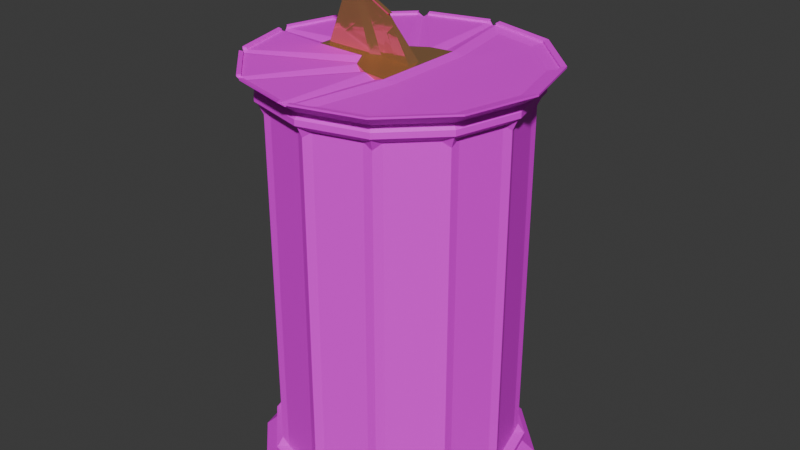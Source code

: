 # Source: sundial.blend  (saved by Blender 4.3.34; exported with 4.5.12 LTS)
import bpy
from mathutils import Matrix  # noqa: F401  (used for matrix-valued properties, if any)

bpy.ops.wm.read_factory_settings(use_empty=True)
scene = bpy.context.scene
scene.name = 'Scene'

# ---- images (referenced by path relative to the original .blend; pixels are not part of the script)
import os
ASSET_DIR = os.environ.get("B2B_ASSET_DIR", "")  # directory of the original .blend (textures are referenced by path, not embedded)
HERE = os.path.dirname(os.path.abspath(__file__))  # packed textures are extracted next to this script under _unpacked/

def load_image(name, relpath, width, height, colorspace="sRGB"):
    """Load a texture the original file referenced (path relative to the .blend, or extracted next to this script)."""
    p = next((c for c in (os.path.join(HERE, relpath), os.path.join(ASSET_DIR, relpath)) if relpath and os.path.exists(c)), "")
    if p:
        img = bpy.data.images.load(p, check_existing=True)
        img.name = name
    else:  # same state as the original file: an image datablock whose file is absent (Cycles renders it pink)
        img = bpy.data.images.new(name, width, height)
        img.source = "FILE"
        img.filepath = "//" + (relpath or name)
    img.colorspace_settings.name = colorspace
    return img
img_concrete_floor_jpg = load_image('concrete floor.jpg', 'concrete floor.jpg', 1024, 1024, 'sRGB')
img_granite_jpg = load_image('granite.jpg', 'granite.jpg', 1024, 1024, 'sRGB')

# ---- materials (node trees are filled in below, after node groups)
mat_material_001 = bpy.data.materials.new('Material.001')
mat_material_002 = bpy.data.materials.new('Material.002')
mat_material_003 = bpy.data.materials.new('Material.003')

# ---- material node trees
mat_material_001.use_nodes = True; mat_material_001.node_tree.nodes.clear()
_N = mat_material_001.node_tree.nodes; _L = mat_material_001.node_tree.links
n0 = _N.new('ShaderNodeBsdfPrincipled'); n0.name = 'Principled BSDF'; n0.location = (10, 300)
n1 = _N.new('ShaderNodeOutputMaterial'); n1.name = 'Material Output'; n1.location = (300, 300)
n2 = _N.new('ShaderNodeTexImage'); n2.name = 'Image Texture'; n2.location = (-280, 280)
n2.image = img_concrete_floor_jpg
_L.new(n0.outputs[0], n1.inputs[0])
_L.new(n2.outputs[0], n0.inputs[0])
n1.is_active_output = True
mat_material_002.use_nodes = True; mat_material_002.node_tree.nodes.clear()
_N = mat_material_002.node_tree.nodes; _L = mat_material_002.node_tree.links
n0 = _N.new('ShaderNodeBsdfPrincipled'); n0.name = 'Principled BSDF'; n0.location = (10, 300)
n0.inputs[0].default_value = (0.8004, 0.4069, 0.1831, 1.0)
n0.inputs[1].default_value = 0.7698
n0.inputs[2].default_value = 0.07143
n0.inputs[7].default_value = 0.1825
n1 = _N.new('ShaderNodeOutputMaterial'); n1.name = 'Material Output'; n1.location = (300, 300)
_L.new(n0.outputs[0], n1.inputs[0])
n1.is_active_output = True
mat_material_003.use_nodes = True; mat_material_003.node_tree.nodes.clear()
_N = mat_material_003.node_tree.nodes; _L = mat_material_003.node_tree.links
n0 = _N.new('ShaderNodeBsdfPrincipled'); n0.name = 'Principled BSDF'; n0.location = (10, 300)
n1 = _N.new('ShaderNodeOutputMaterial'); n1.name = 'Material Output'; n1.location = (300, 300)
n2 = _N.new('ShaderNodeTexImage'); n2.name = 'Image Texture'; n2.location = (-280, 280)
n2.image = img_granite_jpg
_L.new(n0.outputs[0], n1.inputs[0])
_L.new(n2.outputs[0], n0.inputs[0])
n1.is_active_output = True

# ---- world
world_world = bpy.data.worlds.new('World'); scene.world = world_world
world_world.use_nodes = True; world_world.node_tree.nodes.clear()
_N = world_world.node_tree.nodes; _L = world_world.node_tree.links
n0 = _N.new('ShaderNodeOutputWorld'); n0.name = 'World Output'; n0.location = (300, 300)
n1 = _N.new('ShaderNodeBackground'); n1.name = 'Background'; n1.location = (10, 300)
n1.inputs[0].default_value = (0.05088, 0.05088, 0.05088, 1.0)
_L.new(n1.outputs[0], n0.inputs[0])
n0.is_active_output = True
world_world.color = (0.05088, 0.05088, 0.05088)
world_world.sun_shadow_jitter_overblur = 0.0

# ---- meshes
me_circle = bpy.data.meshes.new('Circle')
me_circle.from_pydata([(0.0, 0.25, 0.0), (-0.125, 0.2165, 0.0), (-0.2165, 0.125, 0.0), (-0.25, 0.0, 0.0), (-0.2165, -0.125, 0.0), (-0.125, -0.2165, 0.0), (0.0, -0.25, 0.0), (0.125, -0.2165, 0.0), (0.2165, -0.125, 0.0), (0.25, 0.0, 0.0), (0.2165, 0.125, 0.0), (0.125, 0.2165, 0.0), (-1.292e-10, 0.224, 0.02397), (-0.112, 0.194, 0.02397), (-0.194, 0.112, 0.02397), (-0.224, -1.292e-10, 0.02397), (-0.194, -0.112, 0.02397), (-0.112, -0.194, 0.02397), (-1.292e-10, -0.224, 0.02397), (0.112, -0.194, 0.02397), (0.194, -0.112, 0.02397), (0.224, -1.292e-10, 0.02397), (0.194, 0.112, 0.02397), (0.112, 0.194, 0.02397), (-8.499e-11, 0.2294, 0.03095), (-0.1147, 0.1987, 0.03095), (-0.1987, 0.1147, 0.03095), (-0.2294, -1.624e-10, 0.03095), (-0.1987, -0.1147, 0.03095), (-0.1147, -0.1987, 0.03095), (-8.499e-11, -0.2294, 0.03095), (0.1147, -0.1987, 0.03095), (0.1987, -0.1147, 0.03095), (0.2294, -1.624e-10, 0.03095), (0.1987, 0.1147, 0.03095), (0.1147, 0.1987, 0.03095), (-1.137e-10, 0.2294, 0.04067), (-0.1147, 0.1987, 0.04067), (-0.1987, 0.1147, 0.04067), (-0.2294, -1.624e-10, 0.04067), (-0.1987, -0.1147, 0.04067), (-0.1147, -0.1987, 0.04067), (-1.137e-10, -0.2294, 0.04067), (0.1147, -0.1987, 0.04067), (0.1987, -0.1147, 0.04067), (0.2294, -1.624e-10, 0.04067), (0.1987, 0.1147, 0.04067), (0.1147, 0.1987, 0.04067), (0.188, 0.1085, 0.6657), (0.188, 0.1085, 0.05886), (0.2171, -9.95e-08, 0.6657), (0.2171, -1.014e-07, 0.05886), (-3.633e-09, 0.2311, 0.6884), (-0.1155, 0.2001, 0.6884), (-0.2001, 0.1155, 0.6884), (-0.2311, -1.452e-10, 0.6884), (-0.2001, -0.1155, 0.6884), (-0.1155, -0.2001, 0.6884), (-3.633e-09, -0.2311, 0.6884), (0.1155, -0.2001, 0.6884), (0.2001, -0.1155, 0.6884), (0.2311, -1.452e-10, 0.6884), (0.2001, 0.1155, 0.6884), (0.1155, 0.2001, 0.6884), (-3.518e-09, 0.2311, 0.6983), (-0.1155, 0.2001, 0.6983), (-0.2001, 0.1155, 0.6983), (-0.2311, -1.452e-10, 0.6983), (-0.2001, -0.1155, 0.6983), (-0.1155, -0.2001, 0.6983), (-3.518e-09, -0.2311, 0.6983), (0.1155, -0.2001, 0.6983), (0.2001, -0.1155, 0.6983), (0.2311, -1.452e-10, 0.6983), (0.2001, 0.1155, 0.6983), (0.1155, 0.2001, 0.6983), (-4.165e-09, 0.2211, 0.7082), (-0.1106, 0.1915, 0.7082), (-0.1915, 0.1106, 0.7082), (-0.2211, -1.923e-10, 0.7082), (-0.1915, -0.1106, 0.7082), (-0.1106, -0.1915, 0.7082), (-4.165e-09, -0.2211, 0.7082), (0.1106, -0.1915, 0.7082), (0.1915, -0.1106, 0.7082), (0.2211, -1.923e-10, 0.7082), (0.1915, 0.1106, 0.7082), (0.1106, 0.1915, 0.7082), (0.02129, 0.0819, 0.7218), (-0.0003797, 0.2462, 0.7239), (-0.01763, 0.06878, 0.7218), (-0.1231, 0.2132, 0.7239), (-0.0467, 0.03895, 0.7218), (-0.2132, 0.1231, 0.7239), (-0.149, 2.637e-06, 0.7218), (-0.01433, 0.2104, 0.04853), (0.01433, 0.2104, 0.04853), (-1.163e-10, 0.227, 0.04196), (-0.1176, 0.1751, 0.04853), (-0.09279, 0.1894, 0.04853), (-0.1135, 0.1966, 0.04196), (-0.1894, 0.09279, 0.04853), (-0.1751, 0.1176, 0.04853), (-0.1966, 0.1135, 0.04196), (-0.2104, -0.01433, 0.04853), (-0.2104, 0.01433, 0.04853), (-0.227, -1.419e-10, 0.04196), (-0.1751, -0.1176, 0.04853), (-0.1894, -0.09279, 0.04853), (-0.1966, -0.1135, 0.04196), (-0.09279, -0.1894, 0.04853), (-0.1176, -0.1751, 0.04853), (-0.1135, -0.1966, 0.04196), (0.01433, -0.2104, 0.04853), (-0.01433, -0.2104, 0.04853), (-1.163e-10, -0.227, 0.04196), (0.1176, -0.1751, 0.04853), (0.09279, -0.1894, 0.04853), (0.1135, -0.1966, 0.04196), (0.1894, -0.09279, 0.04853), (0.1751, -0.1176, 0.04853), (0.1966, -0.1135, 0.04196), (0.2104, 0.01433, 0.04853), (0.2104, -0.01433, 0.04853), (0.227, -1.419e-10, 0.04196), (0.1751, 0.1176, 0.04853), (0.1894, 0.09279, 0.04853), (0.1966, 0.1135, 0.04196), (0.09279, 0.1894, 0.04853), (0.1176, 0.1751, 0.04853), (0.1135, 0.1966, 0.04196), (0.01433, 0.2104, 0.676), (-0.01433, 0.2104, 0.676), (-3.537e-09, 0.2258, 0.6844), (-0.09279, 0.1894, 0.676), (-0.1176, 0.1751, 0.676), (-0.1129, 0.1956, 0.6844), (-0.1751, 0.1176, 0.676), (-0.1894, 0.09279, 0.676), (-0.1956, 0.1129, 0.6844), (-0.2104, 0.01433, 0.676), (-0.2104, -0.01433, 0.676), (-0.2258, -1.099e-10, 0.6844), (-0.1894, -0.09279, 0.676), (-0.1751, -0.1176, 0.676), (-0.1956, -0.1129, 0.6844), (-0.1176, -0.1751, 0.676), (-0.09279, -0.1894, 0.676), (-0.1129, -0.1956, 0.6844), (-0.01433, -0.2104, 0.676), (0.01433, -0.2104, 0.676), (-3.537e-09, -0.2258, 0.6844), (0.09279, -0.1894, 0.676), (0.1176, -0.1751, 0.676), (0.1129, -0.1956, 0.6844), (0.1751, -0.1176, 0.676), (0.1894, -0.09279, 0.676), (0.1956, -0.1129, 0.6844), (0.2104, -0.01433, 0.676), (0.2104, 0.01433, 0.676), (0.2258, -1.099e-10, 0.6844), (0.1894, 0.09279, 0.676), (0.1751, 0.1176, 0.676), (0.1956, 0.1129, 0.6844), (0.1176, 0.1751, 0.676), (0.09279, 0.1894, 0.676), (0.1129, 0.1956, 0.6844), (0.1085, 0.188, 0.05886), (0.1085, 0.188, 0.6657), (1.752e-07, 0.2171, 0.05886), (1.695e-07, 0.2171, 0.6657), (-0.1085, 0.188, 0.05886), (-0.1085, 0.188, 0.6657), (-0.188, 0.1085, 0.05886), (-0.188, 0.1085, 0.6657), (-0.2171, -9.95e-08, 0.05886), (-0.2171, -1.014e-07, 0.6657), (-0.188, -0.1085, 0.05886), (-0.188, -0.1085, 0.6657), (-0.1086, -0.188, 0.05886), (-0.1086, -0.188, 0.6657), (1.733e-07, -0.2171, 0.05886), (1.714e-07, -0.2171, 0.6657), (0.1085, -0.188, 0.05886), (0.1085, -0.188, 0.6657), (0.188, -0.1085, 0.05886), (0.188, -0.1085, 0.6657), (-0.2462, 0.0, 0.7239), (-0.0467, -0.03894, 0.7218), (-0.2132, -0.1231, 0.7239), (-0.01763, -0.06878, 0.7218), (-0.1231, -0.2132, 0.7239), (0.02209, -0.082, 0.7218), (-2.794e-09, -0.2462, 0.7239), (0.1142, -0.1978, 0.7227), (0.1978, -0.1142, 0.7228), (0.2284, -2.162e-10, 0.7228), (0.1978, 0.1142, 0.7228), (0.1142, 0.1978, 0.7227), (-0.1311, 0.2086, 0.7266), (-0.1151, 0.2178, 0.7266), (-0.1205, 0.2087, 0.7215), (-0.009207, 0.2462, 0.7266), (0.0346, 0.2191, 0.7226), (-3.334e-09, 0.241, 0.7215), (-0.2178, 0.1151, 0.7266), (-0.2086, 0.1311, 0.7266), (-0.2087, 0.1205, 0.7215), (-0.2462, -0.009207, 0.7266), (-0.2462, 0.009207, 0.7266), (-0.241, -2.096e-10, 0.7215), (-0.2086, -0.1311, 0.7266), (-0.2178, -0.1151, 0.7266), (-0.2087, -0.1205, 0.7215), (-0.1151, -0.2178, 0.7266), (-0.1311, -0.2086, 0.7266), (-0.1205, -0.2087, 0.7215), (0.0346, -0.2191, 0.7226), (-0.009207, -0.2462, 0.7266), (-3.334e-09, -0.241, 0.7215), (-0.0009758, 0.0784, 0.7276), (0.002861, 0.07943, 0.7276), (-0.03428, 0.05822, 0.7276), (-0.03708, 0.05521, 0.7276), (-0.05631, 0.02195, 0.7276), (-0.149, 0.01923, 0.7276), (-0.149, -0.01922, 0.7276), (-0.05631, -0.02194, 0.7276), (-0.03708, -0.05521, 0.7276), (-0.03428, -0.05821, 0.7276), (-0.0009758, -0.07839, 0.7276), (0.002861, -0.07942, 0.7276), (0.06094, -0.0865, 0.7236), (0.06094, 0.08651, 0.7236), (-0.1127, 0.1979, 0.7092), (0.001597, 0.2286, 0.7092), (-0.1963, 0.1143, 0.7092), (-0.227, -2.262e-11, 0.7092), (-0.1963, -0.1143, 0.7092), (-0.1127, -0.1979, 0.7092), (0.001597, -0.2286, 0.7092), (0.1159, -0.1979, 0.7092), (0.1995, -0.1143, 0.7092), (0.2302, -2.262e-11, 0.7092), (0.1995, 0.1143, 0.7092), (0.1159, 0.1979, 0.7092), (0.2242, -0.1285, 0.7283), (0.1301, -0.2226, 0.7283), (0.2586, -4.738e-11, 0.7283), (0.2242, 0.1285, 0.7283), (0.1301, 0.2226, 0.7283), (-0.123, 0.2157, 0.723), (-0.1339, 0.2156, 0.7283), (-0.1174, 0.2251, 0.7283), (0.001597, 0.2491, 0.723), (-0.007919, 0.2545, 0.7283), (0.01111, 0.2545, 0.7283), (-0.2142, 0.1246, 0.723), (-0.2235, 0.119, 0.7283), (-0.214, 0.1355, 0.7283), (-0.2475, -4.05e-11, 0.723), (-0.2529, -0.009515, 0.7283), (-0.2529, 0.009515, 0.7283), (-0.2142, -0.1246, 0.723), (-0.214, -0.1355, 0.7283), (-0.2235, -0.119, 0.7283), (-0.123, -0.2157, 0.723), (-0.1174, -0.2251, 0.7283), (-0.1339, -0.2156, 0.7283), (0.001597, -0.2491, 0.723), (0.01111, -0.2545, 0.7283), (-0.007919, -0.2545, 0.7283), (0.2154, -0.1243, 0.7301), (0.1244, -0.2154, 0.7301), (0.2488, -2.162e-10, 0.7301), (0.2154, 0.1243, 0.7301), (0.1244, 0.2154, 0.7301), (0.1302, -0.2226, 0.7317), (0.009275, -0.2462, 0.7301), (0.01118, -0.2545, 0.7317), (-0.2528, -0.009515, 0.7317), (-0.2462, -0.009207, 0.7301), (-0.009138, 0.2462, 0.7301), (-0.1151, 0.2178, 0.7301), (0.009275, 0.2462, 0.7301), (-0.131, 0.2086, 0.7301), (-0.2086, 0.1311, 0.7301), (-0.2178, 0.1151, 0.7301), (-0.2462, 0.009207, 0.7301), (-0.2178, -0.1151, 0.7301), (-0.2086, -0.1311, 0.7301), (-0.131, -0.2086, 0.7301), (-0.1151, -0.2178, 0.7301), (-0.009138, -0.2462, 0.7301), (-0.214, 0.1355, 0.7317), (0.1302, 0.2226, 0.7317), (0.2243, 0.1285, 0.7317), (0.2243, -0.1285, 0.7317), (0.2587, -4.738e-11, 0.7317), (-0.00785, 0.2545, 0.7317), (-0.1173, 0.2251, 0.7317), (0.01118, 0.2545, 0.7317), (-0.1338, 0.2156, 0.7317), (-0.2235, 0.119, 0.7317), (-0.2528, 0.009515, 0.7317), (-0.2235, -0.119, 0.7317), (-0.214, -0.1355, 0.7317), (-0.1338, -0.2156, 0.7317), (-0.1173, -0.2251, 0.7317), (-0.00785, -0.2545, 0.7317), (0.2154, -0.1243, 0.7266), (0.1243, -0.2154, 0.7266), (0.2487, -2.162e-10, 0.7266), (0.2154, 0.1243, 0.7266), (0.1243, 0.2154, 0.7266), (0.04131, 0.08458, 0.7276), (0.009207, 0.2462, 0.7266), (0.009207, -0.2462, 0.7266), (0.04131, -0.08457, 0.7276)], [], [(1, 0, 11, 10, 9, 8, 7, 6, 5, 4, 3, 2), (16, 17, 29, 28), (9, 10, 22, 21), (6, 7, 19, 18), (3, 4, 16, 15), (10, 11, 23, 22), (0, 1, 13, 12), (7, 8, 20, 19), (4, 5, 17, 16), (11, 0, 12, 23), (1, 2, 14, 13), (8, 9, 21, 20), (5, 6, 18, 17), (2, 3, 15, 14), (29, 30, 42, 41), (23, 12, 24, 35), (13, 14, 26, 25), (20, 21, 33, 32), (17, 18, 30, 29), (14, 15, 27, 26), (21, 22, 34, 33), (18, 19, 31, 30), (15, 16, 28, 27), (22, 23, 35, 34), (12, 13, 25, 24), (19, 20, 32, 31), (122, 126, 161, 159), (26, 27, 39, 38), (33, 34, 46, 45), (30, 31, 43, 42), (27, 28, 40, 39), (34, 35, 47, 46), (24, 25, 37, 36), (31, 32, 44, 43), (28, 29, 41, 40), (35, 24, 36, 47), (25, 26, 38, 37), (32, 33, 45, 44), (101, 105, 140, 138), (113, 117, 152, 150), (104, 108, 143, 141), (125, 129, 164, 162), (116, 120, 155, 153), (107, 111, 146, 144), (133, 132, 134, 136, 53, 52), (128, 96, 131, 165), (119, 123, 158, 156), (110, 114, 149, 147), (36, 37, 100, 99, 95, 97), (98, 102, 137, 135), (136, 135, 137, 139, 54, 53), (44, 45, 124, 123, 119, 121), (41, 42, 115, 114, 110, 112), (38, 39, 106, 105, 101, 103), (45, 46, 127, 126, 122, 124), (42, 43, 118, 117, 113, 115), (39, 40, 109, 108, 104, 106), (46, 47, 130, 129, 125, 127), (47, 36, 97, 96, 128, 130), (43, 44, 121, 120, 116, 118), (40, 41, 112, 111, 107, 109), (37, 38, 103, 102, 98, 100), (56, 57, 69, 68), (139, 138, 140, 142, 55, 54), (160, 159, 161, 163, 62, 61), (151, 150, 152, 154, 59, 58), (142, 141, 143, 145, 56, 55), (163, 162, 164, 166, 63, 62), (154, 153, 155, 157, 60, 59), (145, 144, 146, 148, 57, 56), (122, 159, 50, 51), (166, 165, 131, 133, 52, 63), (157, 156, 158, 160, 61, 60), (148, 147, 149, 151, 58, 57), (68, 69, 81, 80), (63, 52, 64, 75), (53, 54, 66, 65), (60, 61, 73, 72), (57, 58, 70, 69), (54, 55, 67, 66), (61, 62, 74, 73), (58, 59, 71, 70), (55, 56, 68, 67), (62, 63, 75, 74), (52, 53, 65, 64), (59, 60, 72, 71), (211, 213, 263, 264), (75, 64, 76, 87), (65, 66, 78, 77), (72, 73, 85, 84), (69, 70, 82, 81), (66, 67, 79, 78), (73, 74, 86, 85), (70, 71, 83, 82), (67, 68, 80, 79), (74, 75, 87, 86), (64, 65, 77, 76), (71, 72, 84, 83), (232, 217, 194, 195, 196, 197, 198, 203, 233), (259, 206, 286, 294), (210, 209, 262, 260), (87, 76, 235, 245), (256, 316, 284, 301), (86, 87, 245, 244), (312, 310, 272, 274), (208, 210, 260, 261), (317, 318, 192, 193), (85, 86, 244, 243), (207, 206, 259, 257), (84, 85, 243, 242), (95, 169, 96, 97), (98, 171, 99, 100), (101, 173, 102, 103), (104, 175, 105, 106), (107, 177, 108, 109), (110, 179, 111, 112), (113, 181, 114, 115), (116, 183, 117, 118), (119, 185, 120, 121), (122, 51, 123, 124), (125, 49, 126, 127), (128, 167, 129, 130), (131, 170, 132, 133), (134, 172, 135, 136), (137, 174, 138, 139), (140, 176, 141, 142), (143, 178, 144, 145), (146, 180, 147, 148), (149, 182, 150, 151), (152, 184, 153, 154), (155, 186, 156, 157), (158, 50, 159, 160), (161, 48, 162, 163), (164, 168, 165, 166), (173, 174, 137, 102), (172, 171, 98, 135), (51, 50, 158, 123), (186, 185, 119, 156), (181, 182, 149, 114), (180, 179, 110, 147), (175, 176, 140, 105), (49, 48, 161, 126), (183, 184, 152, 117), (177, 178, 143, 108), (167, 168, 164, 129), (170, 169, 95, 132), (95, 99, 134, 132), (125, 162, 48, 49), (128, 165, 168, 167), (131, 96, 169, 170), (134, 99, 171, 172), (101, 138, 174, 173), (104, 141, 176, 175), (107, 144, 178, 177), (146, 111, 179, 180), (113, 150, 182, 181), (116, 153, 184, 183), (155, 120, 185, 186), (225, 224, 205, 209), (227, 226, 208, 212), (229, 228, 211, 215), (231, 230, 214, 218), (214, 267, 308, 292), (223, 222, 199, 206), (199, 91, 200, 201), (202, 89, 316, 204), (205, 93, 206, 207), (208, 187, 209, 210), (211, 189, 212, 213), (214, 191, 215, 216), (317, 193, 218, 219), (91, 90, 220, 200), (88, 89, 202, 221), (93, 92, 223, 206), (187, 94, 225, 209), (189, 188, 227, 212), (191, 190, 229, 215), (193, 192, 231, 218), (220, 221, 202, 200), (214, 230, 190, 191), (211, 228, 188, 189), (208, 226, 94, 187), (205, 224, 92, 93), (199, 222, 90, 91), (315, 316, 89, 88), (241, 242, 246, 247), (239, 240, 269, 271, 267, 266), (236, 237, 260, 262, 258, 257), (245, 235, 254, 256, 250), (242, 243, 248, 246), (240, 241, 247, 270, 269), (237, 238, 263, 265, 261, 260), (243, 244, 249, 248), (238, 239, 266, 268, 264, 263), (244, 245, 250, 249), (234, 236, 257, 259, 252, 251), (235, 234, 251, 253, 255, 254), (270, 247, 277, 279), (76, 77, 234, 235), (199, 201, 251, 252), (310, 311, 273, 272), (213, 212, 265, 263), (77, 78, 236, 234), (208, 261, 280, 281), (214, 216, 266, 267), (78, 79, 237, 236), (201, 200, 253, 251), (255, 253, 300, 299), (200, 202, 282, 283), (79, 80, 238, 237), (202, 204, 254, 255), (216, 215, 268, 266), (80, 81, 239, 238), (268, 215, 291, 307), (317, 219, 269, 270), (81, 82, 240, 239), (204, 316, 256, 254), (218, 214, 292, 293), (82, 83, 241, 240), (205, 207, 257, 258), (215, 211, 290, 291), (219, 218, 271, 269), (83, 84, 242, 241), (286, 285, 302, 294), (284, 276, 295, 301), (273, 278, 279, 277), (276, 275, 296, 295), (288, 287, 303, 304), (289, 281, 280, 305), (291, 290, 306, 307), (293, 292, 308, 309), (283, 282, 299, 300), (272, 273, 277, 297), (274, 272, 297, 298), (275, 274, 298, 296), (250, 256, 301, 295), (313, 312, 274, 275), (252, 259, 294, 302), (253, 200, 283, 300), (314, 313, 275, 276), (262, 209, 288, 304), (247, 246, 297, 277), (258, 262, 304, 303), (271, 218, 293, 309), (199, 252, 302, 285), (246, 248, 298, 297), (261, 265, 305, 280), (202, 255, 299, 282), (248, 249, 296, 298), (264, 268, 307, 306), (311, 317, 278, 273), (211, 264, 306, 290), (249, 250, 295, 296), (267, 271, 309, 308), (316, 314, 276, 284), (205, 258, 303, 287), (206, 199, 285, 286), (209, 205, 287, 288), (212, 208, 281, 289), (317, 270, 279, 278), (265, 212, 289, 305), (195, 194, 311, 310), (196, 195, 310, 312), (197, 196, 312, 313), (198, 197, 313, 314), (233, 203, 316, 315), (217, 232, 318, 317), (232, 233, 315, 318), (194, 217, 317, 311), (203, 198, 314, 316)])
me_circle.polygons.foreach_set('material_index', [0, 0, 0, 0, 0, 0, 0, 0, 0, 0, 0, 0, 0, 0, 0, 0, 0, 0, 0, 0, 0, 0, 0, 0, 0, 0, 0, 0, 0, 0, 0, 0, 0, 0, 0, 0, 0, 0, 0, 0, 0, 0, 0, 0, 0, 0, 0, 0, 0, 0, 0, 0, 0, 0, 0, 0, 0, 0, 0, 0, 0, 0, 0, 0, 0, 0, 0, 0, 0, 0, 0, 0, 0, 0, 0, 0, 0, 0, 0, 0, 0, 0, 0, 0, 0, 0, 0, 0, 0, 0, 0, 0, 0, 0, 0, 0, 0, 0, 0, 0, 0, 0, 0, 0, 0, 0, 2, 0, 0, 0, 0, 0, 0, 0, 0, 0, 0, 0, 0, 0, 0, 0, 0, 0, 0, 0, 0, 0, 0, 0, 0, 0, 0, 0, 0, 0, 0, 0, 0, 0, 0, 0, 0, 0, 0, 0, 0, 0, 0, 0, 0, 0, 0, 0, 0, 0, 0, 0, 0, 0, 0, 0, 0, 0, 0, 0, 0, 0, 0, 0, 0, 2, 2, 2, 2, 2, 2, 2, 0, 2, 2, 2, 2, 2, 2, 0, 0, 0, 0, 0, 0, 0, 0, 0, 0, 0, 0, 0, 0, 0, 0, 0, 0, 0, 0, 0, 0, 0, 0, 0, 0, 0, 0, 0, 0, 0, 0, 0, 0, 0, 0, 0, 0, 0, 0, 0, 0, 0, 0, 0, 0, 0, 0, 0, 0, 0, 0, 0, 0, 0, 0, 0, 0, 0, 0, 0, 0, 0, 0, 0, 0, 0, 0, 0, 0, 0, 0, 0, 0, 0, 0, 0, 0, 0, 0, 0, 0, 0, 0, 0])
_uv = me_circle.uv_layers.new(name='UVMap')
_uv.uv.foreach_set('vector', [-0.567, 0.3079, -0.7038, 0.3847, -0.8617, 0.3538, -0.9985, 0.2233, -1.077, 0.02837, -1.077, -0.1789, -0.9985, -0.3429, -0.8617, -0.4197, -0.7038, -0.3887, -0.567, -0.2583, -0.4881, -0.0633, -0.4881, 0.1439, 0.04154, 0.5172, -0.05656, 0.3833, -0.05157, 0.3756, 0.04889, 0.5127, 1.658, 0.7103, 1.698, 0.5094, 1.73, 0.5323, 1.693, 0.7122, 1.961, 1.138, 1.809, 1.073, 1.829, 1.038, 1.965, 1.096, 2.009, 0.001457, 1.988, 0.205, 1.954, 0.1823, 1.972, -7.093e-06, 1.698, 0.5094, 1.809, 0.3679, 1.829, 0.4055, 1.73, 0.5323, 1.965, 0.6452, 1.965, 0.4419, 1.996, 0.4635, 1.996, 0.6456, 1.809, 1.073, 1.698, 0.9167, 1.73, 0.8972, 1.829, 1.038, 1.281, 1.016, 1.281, 1.188, 1.247, 1.163, 1.247, 1.009, 1.809, 0.3679, 1.961, 0.3238, 1.965, 0.366, 1.829, 0.4055, 1.988, -0.3533, 2.009, -0.2029, 1.972, -0.1831, 1.954, -0.3179, 1.698, 0.9167, 1.658, 0.7103, 1.693, 0.7122, 1.73, 0.8972, 1.899, 0.1688, 1.897, -0.03728, 1.928, -0.03572, 1.929, 0.1489, 2.009, -0.2029, 2.009, 0.001457, 1.972, -7.093e-06, 1.972, -0.1831, 1.938, 0.153, 1.936, -0.03606, 1.948, -0.03607, 1.949, 0.153, 1.999, 0.8293, 1.996, 0.6456, 2.004, 0.6455, 2.007, 0.8335, -0.05656, 1.017, 0.04154, 0.883, 0.04889, 0.8874, -0.05157, 1.025, 2.057, 0.13, 2.057, -0.05037, 2.065, -0.04997, 2.066, 0.1348, 1.929, 0.1489, 1.928, -0.03572, 1.936, -0.03606, 1.938, 0.153, 0.04154, 0.883, 0.07745, 0.7001, 0.08567, 0.7001, 0.04889, 0.8874, 2.057, -0.05037, 2.057, -0.2354, 2.065, -0.2394, 2.065, -0.04997, 1.928, -0.03572, 1.929, -0.2167, 1.938, -0.2214, 1.936, -0.03606, 0.07745, 0.7001, 0.04154, 0.5172, 0.04889, 0.5127, 0.08567, 0.7001, 2.057, -0.2354, 2.057, -0.3754, 2.066, -0.3828, 2.065, -0.2394, 1.996, 0.6456, 1.996, 0.4635, 2.004, 0.4589, 2.004, 0.6455, 2.058, 0.2575, 2.057, 0.13, 2.066, 0.1348, 2.066, 0.2653, -0.8851, 1.077, -1.031, 1.077, -1.031, 0.3939, -0.8851, 0.3941, 1.238, 1.009, 1.247, 1.196, 1.236, 1.196, 1.226, 1.009, 2.065, -0.04997, 2.065, -0.2394, 2.077, -0.2394, 2.077, -0.04998, 1.936, -0.03606, 1.938, -0.2214, 1.949, -0.2214, 1.948, -0.03607, 1.247, 1.196, 1.238, 1.383, 1.226, 1.383, 1.236, 1.196, 2.065, -0.2394, 2.066, -0.3828, 2.077, -0.3829, 2.077, -0.2394, 2.004, 0.6455, 2.004, 0.4589, 2.016, 0.4588, 2.016, 0.6454, 1.938, -0.2214, 1.942, -0.3533, 1.954, -0.3533, 1.949, -0.2214, 1.942, 0.2951, 1.938, 0.153, 1.949, 0.153, 1.954, 0.2951, 2.007, 0.8335, 2.004, 0.6455, 2.016, 0.6454, 2.019, 0.8334, 2.004, 0.4589, 2.007, 0.3239, 2.019, 0.3238, 2.016, 0.4588, 2.066, 0.1348, 2.065, -0.04997, 2.077, -0.04998, 2.077, 0.1348, 1.612, 0.9914, 1.468, 0.9972, 1.468, 0.3368, 1.612, 0.331, 0.2856, 1.068, 0.1431, 1.067, 0.1431, 0.3849, 0.2856, 0.386, 1.416, 0.9972, 1.272, 0.9914, 1.272, 0.331, 1.416, 0.3368, 0.6647, 1.059, 0.5544, 1.059, 0.5544, 0.376, 0.6647, 0.3764, 1.686, 0.2653, 1.584, 0.2625, 1.584, -0.4197, 1.686, -0.4169, -0.5371, 1.067, -0.6463, 1.069, -0.6463, 0.3873, -0.5371, 0.3847, 1.028, 0.3155, 1.038, 0.2884, 1.123, 0.2402, 1.151, 0.2461, 1.157, 0.2528, 1.03, 0.3238, -0.1025, 1.067, -0.247, 1.068, -0.247, 0.3856, -0.1025, 0.3846, -0.6906, 1.077, -0.8326, 1.077, -0.8326, 0.3941, -0.6906, 0.3939, 0.4834, 1.067, 0.3381, 1.068, 0.3381, 0.386, 0.4834, 0.3852, 0.883, 1.06, 0.7574, 0.98, 0.7593, 0.9769, 0.7849, 0.9708, 0.8708, 1.026, 0.8835, 1.056, 1.561, 0.2652, 1.457, 0.2625, 1.457, -0.4197, 1.561, -0.417, 1.151, 0.2461, 1.148, 0.2126, 1.198, 0.1097, 1.222, 0.09801, 1.23, 0.1012, 1.157, 0.2528, 1.226, 0.5613, 1.226, 0.7536, 1.223, 0.7529, 1.207, 0.7254, 1.207, 0.5938, 1.223, 0.5626, 0.883, 0.3423, 1.028, 0.3238, 1.027, 0.3276, 1.004, 0.3503, 0.9046, 0.3629, 0.8835, 0.3459, 0.6849, 0.8226, 0.6849, 0.6303, 0.6875, 0.6309, 0.7015, 0.6583, 0.7015, 0.7898, 0.6875, 0.8212, 1.226, 0.7536, 1.154, 0.9294, 1.151, 0.9269, 1.148, 0.8916, 1.198, 0.7713, 1.223, 0.7529, 1.028, 0.3238, 1.154, 0.4039, 1.151, 0.4069, 1.124, 0.4128, 1.038, 0.358, 1.027, 0.3276, 0.6849, 0.6303, 0.7574, 0.4545, 0.7593, 0.4569, 0.7601, 0.492, 0.7105, 0.6123, 0.6875, 0.6309, 1.154, 0.9294, 1.028, 1.042, 1.027, 1.038, 1.038, 1.004, 1.124, 0.9276, 1.151, 0.9269, 1.028, 1.042, 0.883, 1.06, 0.8835, 1.056, 0.9046, 1.033, 1.004, 1.021, 1.027, 1.038, 1.154, 0.4039, 1.226, 0.5613, 1.223, 0.5626, 1.198, 0.5501, 1.148, 0.4425, 1.151, 0.4069, 0.7574, 0.4545, 0.883, 0.3423, 0.8835, 0.3459, 0.8708, 0.3793, 0.7849, 0.456, 0.7593, 0.4569, 0.7574, 0.98, 0.6849, 0.8226, 0.6875, 0.8212, 0.7105, 0.8335, 0.7601, 0.9411, 0.7593, 0.9769, 2.03, -0.3533, 2.034, -0.2101, 2.021, -0.2101, 2.018, -0.3533, 1.222, 0.09801, 1.207, 0.06711, 1.207, -0.06299, 1.222, -0.08918, 1.23, -0.09029, 1.23, 0.1012, 0.6901, -0.006381, 0.7107, 0.01416, 0.7603, 0.1365, 0.7614, 0.1697, 0.7579, 0.1746, 0.6849, -0.005569, 0.885, -0.4111, 0.8709, -0.3833, 0.785, -0.3351, 0.7614, -0.3417, 0.7579, -0.3487, 0.8843, -0.4197, 1.222, -0.08918, 1.198, -0.1091, 1.148, -0.2315, 1.151, -0.2653, 1.157, -0.2705, 1.23, -0.09029, 0.7614, 0.1697, 0.785, 0.1738, 0.8709, 0.2557, 0.885, 0.2875, 0.8843, 0.2952, 0.7579, 0.1746, 0.7614, -0.3417, 0.7603, -0.3075, 0.7107, -0.2046, 0.6901, -0.1936, 0.6849, -0.1971, 0.7579, -0.3487, 1.151, -0.2653, 1.123, -0.2688, 1.038, -0.3506, 1.028, -0.3831, 1.03, -0.391, 1.157, -0.2705, -0.8851, 1.077, -0.8851, 0.3941, -0.8583, 0.4053, -0.8583, 1.066, 0.885, 0.2875, 0.9047, 0.2742, 1.004, 0.2937, 1.028, 0.3155, 1.03, 0.3238, 0.8843, 0.2952, 0.6901, -0.1936, 0.7017, -0.162, 0.7017, -0.03193, 0.6901, -0.006381, 0.6849, -0.005569, 0.6849, -0.1971, 1.028, -0.3831, 1.004, -0.3691, 0.9047, -0.3886, 0.885, -0.4111, 0.8843, -0.4197, 1.03, -0.391, 1.876, 0.1622, 1.85, 0.3003, 1.836, 0.2863, 1.861, 0.1541, 1.967, 1.347, 1.965, 1.157, 1.977, 1.157, 1.979, 1.347, 1.967, 0.9695, 1.971, 0.8335, 1.983, 0.8335, 1.979, 0.9695, 0.08649, 0.897, 0.08598, 0.7109, 0.09811, 0.7109, 0.09862, 0.897, 2.034, -0.2101, 2.034, -0.01963, 2.021, -0.01971, 2.021, -0.2101, 1.887, -0.2152, 1.897, -0.02652, 1.885, -0.02652, 1.876, -0.2152, 0.08598, 0.7109, 0.08598, 0.5201, 0.09811, 0.5201, 0.09811, 0.7109, 2.034, -0.01963, 2.03, 0.167, 2.018, 0.1669, 2.021, -0.01971, 1.897, -0.02652, 1.887, 0.1622, 1.876, 0.1622, 1.885, -0.02652, 0.08598, 0.5201, 0.08649, 0.3756, 0.09862, 0.3756, 0.09811, 0.5201, 1.965, 1.157, 1.967, 0.9695, 1.979, 0.9695, 1.977, 1.157, 2.03, 0.167, 2.025, 0.2999, 2.013, 0.2998, 2.018, 0.1669, 0.5963, -0.271, 0.5985, -0.2538, 0.5985, -0.2538, 0.5963, -0.271, 1.979, 1.347, 1.977, 1.157, 1.99, 1.158, 1.991, 1.339, 1.85, -0.3533, 1.876, -0.2152, 1.861, -0.2071, 1.836, -0.3393, 1.434, -0.1805, 1.434, 0.01327, 1.421, 0.01044, 1.421, -0.175, 2.021, -0.2101, 2.021, -0.01971, 2.009, -0.02038, 2.009, -0.2026, 1.876, -0.2152, 1.885, -0.02652, 1.871, -0.02652, 1.861, -0.2071, 1.434, 0.01327, 1.361, 0.1904, 1.351, 0.1799, 1.421, 0.01044, 1.234, -0.4197, 1.361, -0.3389, 1.351, -0.3266, 1.23, -0.4039, 1.885, -0.02652, 1.876, 0.1622, 1.861, 0.1541, 1.871, -0.02652, 1.361, 0.1904, 1.234, 0.3034, 1.23, 0.2881, 1.351, 0.1799, 1.977, 1.157, 1.979, 0.9695, 1.991, 0.9778, 1.99, 1.158, 1.361, -0.3389, 1.434, -0.1805, 1.421, -0.175, 1.351, -0.3266, -0.09564, -0.1445, -0.08468, -0.3644, 0.002463, -0.3087, 0.07465, -0.1521, 0.07465, 0.03935, 0.002464, 0.2144, -0.1226, 0.3261, -0.2232, 0.3389, -0.1503, 0.1332, 0.4073, 0.4271, 0.409, 0.4379, 0.405, 0.4379, 0.4033, 0.4272, 0.6746, -0.06584, 0.6849, -0.05218, 0.6849, -0.05218, 0.6746, -0.06584, 1.991, 1.339, 1.99, 1.158, 1.99, 1.158, 1.991, 1.339, 0.4209, 0.1597, 0.4209, 0.1764, 0.4169, 0.1758, 0.4169, 0.1591, 1.351, 0.1799, 1.23, 0.2881, 1.23, 0.2881, 1.351, 0.1799, 0.3781, 0.2314, 0.3781, 0.4829, 0.3742, 0.4829, 0.3742, 0.2314, 0.6791, -0.0818, 0.6746, -0.06584, 0.6746, -0.06584, 0.6791, -0.0818, 1.046, -0.1314, 1.011, 0.2984, 0.9504, 0.2969, 1.018, -0.1352, 1.421, 0.01044, 1.351, 0.1799, 1.351, 0.1799, 1.421, 0.01044, 0.6746, 0.134, 0.6791, 0.1508, 0.6791, 0.1508, 0.6746, 0.134, 1.421, -0.175, 1.421, 0.01044, 1.421, 0.01044, 1.421, -0.175, -0.2996, 1.068, -0.2735, 1.057, -0.247, 1.068, -0.2738, 1.076, -0.4881, 1.066, -0.4718, 1.055, -0.443, 1.067, -0.4812, 1.074, 1.612, 0.9914, 1.641, 0.9802, 1.658, 0.9875, 1.65, 1.0, 1.416, 0.9972, 1.442, 0.9882, 1.468, 0.9972, 1.442, 1.009, 1.226, 0.9875, 1.243, 0.9802, 1.272, 0.9914, 1.234, 1.0, 0.4834, 1.067, 0.5125, 1.056, 0.5299, 1.067, 0.5209, 1.075, 0.2856, 1.068, 0.3114, 1.057, 0.3381, 1.068, 0.3107, 1.076, 0.09862, 1.066, 0.1143, 1.056, 0.1431, 1.067, 0.1047, 1.074, -0.6906, 1.077, -0.6618, 1.065, -0.6463, 1.076, -0.652, 1.084, -0.8851, 1.077, -0.8583, 1.066, -0.8326, 1.077, -0.8574, 1.084, -1.077, 1.077, -1.06, 1.065, -1.031, 1.077, -1.068, 1.084, -0.1025, 1.067, -0.07354, 1.056, -0.05656, 1.066, -0.0647, 1.074, -0.247, 0.3856, -0.2735, 0.3971, -0.2996, 0.3855, -0.2737, 0.3771, -0.443, 0.3845, -0.4718, 0.3957, -0.4881, 0.3838, -0.48, 0.3756, 1.658, 0.327, 1.641, 0.3415, 1.612, 0.331, 1.649, 0.3238, 1.468, 0.3368, 1.442, 0.3495, 1.416, 0.3368, 1.442, 0.3321, 1.272, 0.331, 1.243, 0.3415, 1.226, 0.327, 1.235, 0.3238, 0.5299, 0.3846, 0.5125, 0.3964, 0.4834, 0.3852, 0.5199, 0.3764, 0.3381, 0.386, 0.3114, 0.3976, 0.2856, 0.386, 0.3108, 0.3776, 0.1431, 0.3849, 0.1143, 0.396, 0.09862, 0.3842, 0.1058, 0.376, -0.6463, 0.3938, -0.6618, 0.4051, -0.6906, 0.3939, -0.6532, 0.3847, -0.8326, 0.3941, -0.8583, 0.4053, -0.8851, 0.3941, -0.8575, 0.385, -1.031, 0.3939, -1.06, 0.4052, -1.077, 0.3938, -1.067, 0.3848, -0.05656, 0.384, -0.07354, 0.3958, -0.1025, 0.3846, -0.06576, 0.3758, 1.434, 0.2508, 1.434, -0.4089, 1.457, -0.4197, 1.457, 0.2625, 2.043, 0.3322, 2.043, 0.9709, 2.019, 0.9843, 2.019, 0.3238, -0.8583, 1.066, -0.8583, 0.4053, -0.8326, 0.3941, -0.8326, 1.077, -0.6618, 0.4051, -0.6618, 1.065, -0.6906, 1.077, -0.6906, 0.3939, 0.3114, 1.057, 0.3114, 0.3976, 0.3381, 0.386, 0.3381, 1.068, 0.5125, 0.3964, 0.5125, 1.056, 0.4834, 1.067, 0.4834, 0.3852, 1.442, 0.9882, 1.442, 0.3495, 1.468, 0.3368, 1.468, 0.9972, -1.06, 1.065, -1.06, 0.4052, -1.031, 0.3939, -1.031, 1.077, 0.1143, 1.056, 0.1143, 0.396, 0.1431, 0.3849, 0.1431, 1.067, 1.243, 0.9802, 1.243, 0.3415, 1.272, 0.331, 1.272, 0.9914, 0.5299, 1.047, 0.5299, 0.3871, 0.5544, 0.376, 0.5544, 1.059, -0.2735, 0.3971, -0.2735, 1.057, -0.2996, 1.068, -0.2996, 0.3855, -0.2996, 1.068, -0.443, 1.067, -0.443, 0.3845, -0.2996, 0.3855, -0.5127, 1.067, -0.5127, 0.3847, -0.4887, 0.3956, -0.4887, 1.055, -0.1025, 1.067, -0.1025, 0.3846, -0.07354, 0.3958, -0.07354, 1.056, -0.247, 0.3856, -0.247, 1.068, -0.2735, 1.057, -0.2735, 0.3971, -0.443, 0.3845, -0.443, 1.067, -0.4718, 1.055, -0.4718, 0.3957, 1.612, 0.9914, 1.612, 0.331, 1.641, 0.3415, 1.641, 0.9802, 1.416, 0.9972, 1.416, 0.3368, 1.442, 0.3495, 1.442, 0.9882, -0.5371, 1.067, -0.5371, 0.3847, -0.5127, 0.3956, -0.5127, 1.055, 2.067, 0.3238, 2.067, 0.9843, 2.043, 0.9709, 2.043, 0.3322, 0.2856, 1.068, 0.2856, 0.386, 0.3114, 0.3976, 0.3114, 1.057, 2.034, 0.2999, 2.034, -0.3829, 2.057, -0.3717, 2.057, 0.2886, 1.584, -0.4197, 1.584, 0.2625, 1.561, 0.2508, 1.561, -0.4089, -0.3768, -0.03123, -0.2683, -0.001946, -0.4881, 0.1042, -0.4881, -0.07341, -0.2544, -0.07238, -0.3646, -0.09294, -0.4823, -0.103, -0.4153, -0.2653, -0.2169, -0.1247, -0.2212, -0.1206, -0.3994, -0.2885, -0.2834, -0.3921, -0.1664, -0.1487, -0.1713, -0.1481, -0.2617, -0.4026, -0.1278, -0.4197, 0.4169, 0.2415, 0.4169, 0.2265, 0.4209, 0.2259, 0.4209, 0.2409, -0.2561, 0.05661, -0.2537, 0.06218, -0.4153, 0.2776, -0.4823, 0.1323, 0.6122, 0.2898, 0.6035, 0.2987, 0.5963, 0.3075, 0.5985, 0.2921, 0.4804, 0.3726, 0.4693, 0.3743, 0.4587, 0.376, 0.4666, 0.3661, 0.6849, 0.1234, 0.6813, 0.1372, 0.6791, 0.1508, 0.6746, 0.134, 0.6791, -0.0818, 0.6813, -0.06688, 0.6849, -0.05218, 0.6746, -0.06584, 0.5963, -0.271, 0.6035, -0.2589, 0.6122, -0.247, 0.5985, -0.2538, 0.4587, -0.3934, 0.4688, -0.3874, 0.4804, -0.3815, 0.4666, -0.3796, 0.3031, -0.4163, 0.3133, -0.4179, 0.3248, -0.4197, 0.3144, -0.4094, 0.2436, 0.994, 0.6983, 0.6678, 0.74, 0.6996, 0.2636, 1.009, 0.8097, 0.7183, 0.602, 1.132, 0.573, 1.128, 0.7512, 0.7039, 0.03601, 0.7233, 0.6319, 0.5785, 0.6459, 0.6244, 0.04255, 0.7457, 0.03601, 0.3923, 0.3427, 0.4342, 0.324, 0.4835, 0.02703, 0.4159, 0.2436, 0.08968, 0.6976, 0.3781, 0.6505, 0.4175, 0.2212, 0.1081, 0.6032, -0.1034, 0.8143, 0.3138, 0.7504, 0.3337, 0.573, -0.09507, 1.018, -0.1352, 0.9504, 0.2969, 0.8852, 0.2951, 0.9883, -0.1393, -0.2208, 0.1035, -0.2166, 0.1062, -0.2834, 0.3707, -0.3994, 0.2966, 0.631, -0.1119, 0.8722, 0.2961, 0.8143, 0.3138, 0.6032, -0.1034, 0.2636, 0.07107, 0.739, 0.3402, 0.6976, 0.3781, 0.2436, 0.08968, 0.04255, 0.3685, 0.3564, 0.3846, 0.3427, 0.4342, 0.03601, 0.3923, 0.02703, 0.7007, 0.6135, 0.5305, 0.6319, 0.5785, 0.03601, 0.7233, 0.2212, 0.9787, 0.6522, 0.6333, 0.6983, 0.6678, 0.2436, 0.994, 0.8679, 0.7337, 0.631, 1.136, 0.602, 1.132, 0.8097, 0.7183, 0.1964, -0.309, 0.1265, -0.1639, 0.09862, -0.1824, 0.1772, -0.3455, 0.4571, -0.3495, 0.3174, -0.3769, 0.3144, -0.4094, 0.3248, -0.4197, 0.4587, -0.3934, 0.4666, -0.3796, 0.6479, 0.1216, 0.6479, -0.06168, 0.6746, -0.06584, 0.6849, -0.05218, 0.6849, 0.1234, 0.6746, 0.134, 0.3174, 0.3072, 0.4571, 0.3346, 0.4666, 0.3661, 0.4587, 0.376, 0.3132, 0.3474, 0.1265, -0.1639, 0.1265, 0.0194, 0.09862, 0.02375, 0.09862, -0.1824, 0.3174, -0.3769, 0.1964, -0.309, 0.1772, -0.3455, 0.3031, -0.4163, 0.3144, -0.4094, 0.6479, -0.06168, 0.578, -0.2341, 0.5985, -0.2538, 0.6122, -0.247, 0.6791, -0.0818, 0.6746, -0.06584, 0.1265, 0.0194, 0.1964, 0.1919, 0.1772, 0.2177, 0.09862, 0.02375, 0.578, -0.2341, 0.4571, -0.3495, 0.4666, -0.3796, 0.4804, -0.3815, 0.5963, -0.271, 0.5985, -0.2538, 0.1964, 0.1919, 0.3174, 0.3072, 0.3132, 0.3474, 0.1772, 0.2177, 0.578, 0.2667, 0.6479, 0.1216, 0.6746, 0.134, 0.6791, 0.1508, 0.6122, 0.2898, 0.5985, 0.2921, 0.4571, 0.3346, 0.578, 0.2667, 0.5985, 0.2921, 0.5963, 0.3075, 0.4804, 0.3726, 0.4666, 0.3661, 0.3993, 0.4164, 0.3993, 0.1832, 0.4033, 0.1831, 0.4033, 0.4163, 1.99, 1.158, 1.991, 0.9778, 1.991, 0.9778, 1.99, 1.158, 0.6122, 0.2898, 0.5985, 0.2921, 0.5985, 0.2921, 0.6122, 0.2898, 0.3781, 0.4829, 0.3796, 0.687, 0.3756, 0.687, 0.3742, 0.4829, 0.5985, -0.2538, 0.6122, -0.247, 0.6122, -0.247, 0.5985, -0.2538, 1.836, -0.3393, 1.861, -0.2071, 1.861, -0.2071, 1.836, -0.3393, 0.4169, 0.2851, 0.4169, 0.2719, 0.4209, 0.2713, 0.4209, 0.2845, 0.4587, -0.3934, 0.4666, -0.3796, 0.4666, -0.3796, 0.4587, -0.3934, 1.861, -0.2071, 1.871, -0.02652, 1.871, -0.02652, 1.861, -0.2071, 0.5985, 0.2921, 0.5963, 0.3075, 0.5963, 0.3075, 0.5985, 0.2921, 0.409, 0.4371, 0.409, 0.2214, 0.413, 0.2216, 0.413, 0.4372, 0.413, 0.2077, 0.413, 0.0001351, 0.4169, 0.0, 0.4169, 0.2076, 1.871, -0.02652, 1.861, 0.1541, 1.861, 0.1541, 1.871, -0.02652, 0.4804, 0.3726, 0.4666, 0.3661, 0.4666, 0.3661, 0.4804, 0.3726, 0.4666, -0.3796, 0.4804, -0.3815, 0.4804, -0.3815, 0.4666, -0.3796, 1.861, 0.1541, 1.836, 0.2863, 1.836, 0.2863, 1.861, 0.1541, 0.4073, 0.0001115, 0.4088, 0.0124, 0.4049, 0.01229, 0.4033, 5.96e-08, 0.3031, -0.4163, 0.3144, -0.4094, 0.3144, -0.4094, 0.3031, -0.4163, 2.009, -0.2026, 2.009, -0.02038, 2.009, -0.02038, 2.009, -0.2026, 0.4666, 0.3661, 0.4587, 0.376, 0.4587, 0.376, 0.4666, 0.3661, 0.4169, 0.2079, 0.4169, 0.4155, 0.413, 0.4153, 0.413, 0.2077, 1.23, -0.4039, 1.351, -0.3266, 1.351, -0.3266, 1.23, -0.4039, 0.6849, 0.1234, 0.6746, 0.134, 0.6746, 0.134, 0.6849, 0.1234, 0.4088, 0.0124, 0.4073, 0.1938, 0.4033, 0.1937, 0.4049, 0.01229, 0.3144, -0.4094, 0.3248, -0.4197, 0.3248, -0.4197, 0.3144, -0.4094, 1.351, -0.3266, 1.421, -0.175, 1.421, -0.175, 1.351, -0.3266, 0.3961, 0.157, 0.3961, 0.3401, 0.3867, 0.3495, 0.3867, 0.1603, 0.0843, 0.9838, 0.2156, 0.9232, 0.2222, 0.9374, 0.08644, 1.0, 0.2156, 0.07684, 0.0843, 0.01622, 0.08644, 0.0, 0.2222, 0.06265, 0.2156, 0.9232, 0.3194, 0.7443, 0.3295, 0.7525, 0.2222, 0.9374, 0.3944, 0.5429, 0.3944, 0.7543, 0.3867, 0.7604, 0.3867, 0.5419, 0.3867, 0.9728, 0.3867, 0.7614, 0.3944, 0.7604, 0.3944, 0.979, 0.3867, 0.5326, 0.3867, 0.3495, 0.3961, 0.3527, 0.3961, 0.5419, 0.3742, 0.8364, 0.3742, 0.687, 0.3867, 0.6896, 0.3867, 0.844, 0.3993, 0.0, 0.3993, 0.1494, 0.3867, 0.157, 0.3867, 0.002568, 0.3194, 0.2557, 0.2156, 0.07684, 0.2222, 0.06265, 0.3295, 0.2475, 0.3574, 0.5, 0.3194, 0.2557, 0.3295, 0.2475, 0.3687, 0.5, 0.3194, 0.7443, 0.3574, 0.5, 0.3687, 0.5, 0.3295, 0.7525, 0.4073, 0.1939, 0.4073, 0.4271, 0.4033, 0.427, 0.4033, 0.1938, 0.3796, 2.7e-05, 0.3781, 0.2314, 0.3742, 0.2314, 0.3756, -2.98e-08, 0.4169, 0.8107, 0.4169, 0.9904, 0.413, 0.9904, 0.413, 0.8107, 0.4209, 0.2576, 0.4209, 0.2713, 0.4169, 0.2706, 0.4169, 0.2569, 0.4033, 0.6432, 0.4033, 0.8237, 0.3993, 0.8239, 0.3993, 0.6433, 0.4209, 0.2857, 0.4209, 0.299, 0.4169, 0.2984, 0.4169, 0.2851, 0.3993, 0.1832, 0.3993, 0.0001353, 0.4033, 2.98e-08, 0.4033, 0.1831, 0.413, 2.706e-05, 0.413, 0.2214, 0.409, 0.2214, 0.409, 0.0, 0.4209, 0.1771, 0.4209, 0.1936, 0.4169, 0.193, 0.4169, 0.1764, 0.4169, 0.2569, 0.4169, 0.2421, 0.4209, 0.2415, 0.4209, 0.2563, 0.3742, 3.153e-05, 0.3727, 0.2322, 0.3687, 0.2322, 0.3702, -2.98e-08, 0.413, 0.6192, 0.413, 0.4155, 0.4169, 0.4155, 0.4169, 0.6192, 0.4169, 0.2259, 0.4169, 0.2104, 0.4209, 0.2098, 0.4209, 0.2253, 0.3727, 0.2322, 0.3727, 0.4934, 0.3687, 0.4933, 0.3687, 0.2322, 0.4209, -2.98e-08, 0.4209, 0.159, 0.4169, 0.1591, 0.4169, 0.0001343, 0.4033, 0.8156, 0.4033, 0.5888, 0.4073, 0.589, 0.4073, 0.8158, 0.4169, 0.3348, 0.4169, 0.3239, 0.4209, 0.3231, 0.4209, 0.334, 0.3727, 0.4934, 0.3742, 0.7135, 0.3702, 0.7134, 0.3687, 0.4933, 0.413, 0.4372, 0.413, 0.6529, 0.409, 0.653, 0.409, 0.4373, 0.4033, 0.4164, 0.4033, 0.6432, 0.3993, 0.6433, 0.3993, 0.4166, 0.4169, 0.311, 0.4169, 0.2997, 0.4209, 0.299, 0.4209, 0.3103, 0.409, 0.4379, 0.4073, 0.5888, 0.4033, 0.5888, 0.405, 0.4379, 0.413, 0.8107, 0.413, 0.6192, 0.4169, 0.6192, 0.4169, 0.8107, 0.413, 0.653, 0.413, 0.8683, 0.409, 0.8682, 0.409, 0.653, 0.4169, 0.2098, 0.4169, 0.1942, 0.4209, 0.1936, 0.4209, 0.2092, 0.4209, 0.3118, 0.4209, 0.3231, 0.4169, 0.3224, 0.4169, 0.311, 0.07465, -0.1521, 0.002463, -0.3087, 0.02002, -0.3343, 0.09862, -0.1637, 0.07465, 0.03935, 0.07465, -0.1521, 0.09862, -0.1637, 0.09862, 0.04481, 0.002464, 0.2144, 0.07465, 0.03935, 0.09862, 0.04481, 0.02002, 0.2354, -0.1226, 0.3261, 0.002464, 0.2144, 0.02002, 0.2354, -0.1161, 0.357, -0.1503, 0.1332, -0.2232, 0.3389, -0.2617, 0.3756, -0.1729, 0.1248, -0.08468, -0.3644, -0.09564, -0.1445, -0.1194, -0.1467, -0.106, -0.4147, -0.09564, -0.1445, -0.1503, 0.1332, -0.1729, 0.1248, -0.1194, -0.1467, 0.002463, -0.3087, -0.08468, -0.3644, -0.106, -0.4147, 0.02002, -0.3343, -0.2232, 0.3389, -0.1226, 0.3261, -0.1161, 0.357, -0.2617, 0.3756])
me_circle.materials.append(mat_material_001)
me_circle.materials.append(mat_material_002)
me_circle.materials.append(mat_material_003)
me_circle.update()
me_circle_001 = bpy.data.meshes.new('Circle.001')
me_circle_001.from_pydata([(0.02129, 0.0819, 0.7218), (-0.01763, 0.06878, 0.7218), (-0.0467, 0.03895, 0.7218), (-0.149, 2.637e-06, 0.7218), (-0.0467, -0.03894, 0.7218), (-0.01763, -0.06878, 0.7218), (0.02209, -0.082, 0.7218), (0.03014, 0.01191, 0.7276), (0.005058, 0.01052, 0.7276), (0.003337, 0.01039, 0.7276), (-0.02741, 0.007412, 0.7276), (-0.02814, 0.007311, 0.7276), (-0.04971, 0.01125, 0.7276), (-0.1379, 0.008507, 0.7276), (-0.1379, -0.008502, 0.7276), (-0.04971, -0.01125, 0.7276), (-0.02814, -0.007306, 0.7276), (-0.02741, -0.007407, 0.7276), (0.003337, -0.01039, 0.7276), (0.005058, -0.01051, 0.7276), (0.03014, -0.0119, 0.7276), (-0.0009758, 0.0784, 0.7276), (0.002861, 0.07943, 0.7276), (-0.03428, 0.05822, 0.7276), (-0.03708, 0.05521, 0.7276), (-0.05631, 0.02195, 0.7276), (-0.149, 0.01923, 0.7276), (-0.149, -0.01922, 0.7276), (-0.05631, -0.02194, 0.7276), (-0.03708, -0.05521, 0.7276), (-0.03428, -0.05821, 0.7276), (-0.0009758, -0.07839, 0.7276), (0.002861, -0.07942, 0.7276), (-0.04411, 0.002647, 0.8087), (-0.04259, 0.002665, 0.8079), (-0.07134, 0.001956, 0.823), (-0.07198, 0.001928, 0.8233), (-0.09107, 0.002815, 0.8333), (-0.1691, 0.001971, 0.8744), (-0.1691, -0.001966, 0.8744), (-0.09107, -0.00281, 0.8333), (-0.07198, -0.001923, 0.8233), (-0.07134, -0.001951, 0.823), (-0.04411, -0.002641, 0.8087), (-0.04259, -0.002659, 0.8079), (-0.02039, -0.00279, 0.7962), (-0.02039, 0.002795, 0.7962), (-0.01877, -0.004667, 0.7678), (-0.02039, -0.004581, 0.7682), (0.004873, -0.00689, 0.7619), (0.004873, 0.006895, 0.7619), (-0.01877, 0.004672, 0.7678), (-0.02039, 0.004587, 0.7682), (-0.04937, 0.00389, 0.7753), (-0.05006, 0.003833, 0.7755), (-0.07039, 0.006339, 0.7805), (-0.1122, 0.004467, 0.801), (-0.1122, -0.004462, 0.801), (-0.07039, -0.006334, 0.7805), (-0.05006, -0.003827, 0.7755), (-0.04937, -0.003884, 0.7753), (-0.03068, -0.003156, 0.7878), (-0.007759, -0.004043, 0.7791), (-0.007759, 0.004048, 0.7791), (-0.03068, 0.003161, 0.7878), (-0.03225, 0.003206, 0.7884), (-0.06036, 0.002672, 0.7991), (-0.06102, 0.002665, 0.7994), (-0.08073, 0.003837, 0.8069), (-0.1684, 0.002189, 0.8643), (-0.1684, -0.002184, 0.8643), (-0.08073, -0.003831, 0.8069), (-0.06102, -0.00266, 0.7994), (-0.06036, -0.002667, 0.7991), (-0.03225, -0.003201, 0.7884), (-0.04058, 0.003662, 0.8107), (-0.03896, 0.003687, 0.8099), (-0.06962, 0.002707, 0.826), (-0.07031, 0.002667, 0.8263), (-0.09067, 0.003896, 0.837), (-0.1739, 0.002727, 0.8808), (-0.1739, -0.002722, 0.8808), (-0.09067, -0.003891, 0.837), (-0.07031, -0.002662, 0.8263), (-0.06962, -0.002701, 0.826), (-0.04058, -0.003657, 0.8107), (-0.03896, -0.003682, 0.8099), (-0.01527, -0.003863, 0.7974), (-0.01527, 0.003868, 0.7974), (0.04131, 0.08458, 0.7276), (0.04131, -0.08457, 0.7276)], [], [(0, 22, 89), (1, 23, 21), (2, 25, 24), (3, 27, 26), (4, 29, 28), (5, 31, 30), (6, 90, 32), (38, 39, 81, 80), (9, 8, 22, 21), (11, 10, 23, 24), (13, 12, 25, 26), (15, 14, 27, 28), (17, 16, 29, 30), (19, 18, 31, 32), (7, 20, 90, 89), (8, 7, 89, 22), (10, 9, 21, 23), (12, 11, 24, 25), (14, 13, 26, 27), (16, 15, 28, 29), (18, 17, 30, 31), (20, 19, 32, 90), (61, 62, 45, 44), (74, 61, 44, 43), (62, 63, 46, 45), (63, 64, 34, 46), (64, 65, 33, 34), (65, 66, 35, 33), (66, 67, 36, 35), (67, 68, 37, 36), (68, 69, 38, 37), (69, 70, 39, 38), (70, 71, 40, 39), (71, 72, 41, 40), (72, 73, 42, 41), (73, 74, 43, 42), (17, 18, 48, 60), (16, 17, 60, 59), (15, 16, 59, 58), (14, 15, 58, 57), (13, 14, 57, 56), (12, 13, 56, 55), (11, 12, 55, 54), (10, 11, 54, 53), (9, 10, 53, 52), (8, 9, 52, 51), (7, 8, 51, 50), (20, 7, 50, 49), (18, 19, 47, 48), (19, 20, 49, 47), (60, 48, 74, 73), (59, 60, 73, 72), (58, 59, 72, 71), (57, 58, 71, 70), (56, 57, 70, 69), (55, 56, 69, 68), (54, 55, 68, 67), (53, 54, 67, 66), (52, 53, 66, 65), (51, 52, 65, 64), (50, 51, 64, 63), (49, 50, 63, 62), (48, 47, 61, 74), (47, 49, 62, 61), (79, 80, 81, 82, 83, 84, 85, 86, 87, 88, 76, 75, 77, 78), (39, 40, 82, 81), (40, 41, 83, 82), (41, 42, 84, 83), (42, 43, 85, 84), (43, 44, 86, 85), (44, 45, 87, 86), (45, 46, 88, 87), (46, 34, 76, 88), (34, 33, 75, 76), (33, 35, 77, 75), (35, 36, 78, 77), (36, 37, 79, 78), (37, 38, 80, 79)])
me_circle_001.polygons.foreach_set('material_index', [1, 1, 1, 1, 1, 1, 1, 1, 1, 1, 1, 1, 1, 1, 1, 1, 1, 1, 1, 1, 1, 1, 1, 1, 1, 1, 1, 1, 1, 1, 1, 1, 1, 1, 1, 1, 1, 1, 1, 1, 1, 1, 1, 1, 1, 1, 1, 1, 1, 1, 1, 1, 1, 1, 1, 1, 1, 1, 1, 1, 1, 1, 1, 1, 1, 1, 1, 1, 1, 1, 1, 1, 1, 1, 1, 1, 1, 1])
_uv = me_circle_001.uv_layers.new(name='UVMap')
_uv.uv.foreach_set('vector', [0.6749, 0.4691, 0.682, 0.439, 0.682, 0.5017, 0.6715, 0.7056, 0.6786, 0.6786, 0.6786, 0.7325, 0.6784, 0.7598, 0.6715, 0.7871, 0.6715, 0.7325, 0.6715, 0.6544, 0.6647, 0.6858, 0.6647, 0.623, 0.6715, 0.8143, 0.6784, 0.7871, 0.6784, 0.8416, 0.6786, 0.6509, 0.6715, 0.6786, 0.6715, 0.623, 0.682, 0.4075, 0.6749, 0.439, 0.6749, 0.376, 0.6826, 0.5017, 0.6753, 0.5017, 0.6753, 0.5017, 0.6826, 0.5017, -0.1942, -0.004462, -0.1923, -0.003797, -0.2166, 0.1062, -0.2208, 0.1035, -0.2304, -0.01787, -0.2296, -0.01751, -0.2537, 0.06218, -0.2561, 0.05661, -0.3602, -0.04543, -0.2571, -0.01733, -0.2683, -0.001946, -0.3768, -0.03123, -0.25, -0.05345, -0.3548, -0.07273, -0.3646, -0.09294, -0.2544, -0.07238, -0.2249, -0.04129, -0.2258, -0.04133, -0.2212, -0.1206, -0.2169, -0.1247, -0.1856, -0.03755, -0.1877, -0.03781, -0.1713, -0.1481, -0.1664, -0.1487, -0.1631, 0.005176, -0.1556, -0.03304, -0.1194, -0.1467, -0.1729, 0.1248, -0.1923, -0.003797, -0.1631, 0.005176, -0.1729, 0.1248, -0.2166, 0.1062, -0.2296, -0.01751, -0.1942, -0.004462, -0.2208, 0.1035, -0.2537, 0.06218, -0.2571, -0.01733, -0.2304, -0.01787, -0.2561, 0.05661, -0.2683, -0.001946, -0.3548, -0.07273, -0.3602, -0.04543, -0.3768, -0.03123, -0.3646, -0.09294, -0.2258, -0.04133, -0.25, -0.05345, -0.2544, -0.07238, -0.2212, -0.1206, -0.1877, -0.03781, -0.2249, -0.04129, -0.2169, -0.1247, -0.1713, -0.1481, -0.1556, -0.03304, -0.1856, -0.03755, -0.1664, -0.1487, -0.1194, -0.1467, 1.702, -0.1754, 1.698, -0.1368, 1.686, -0.1625, 1.686, -0.2009, 1.702, -0.178, 1.702, -0.1754, 1.686, -0.2009, 1.686, -0.2036, 1.307, 1.027, 1.292, 1.027, 1.294, 1.009, 1.304, 1.009, 1.824, 0.2235, 1.82, 0.185, 1.836, 0.1594, 1.836, 0.1978, 1.82, 0.185, 1.82, 0.1823, 1.836, 0.1568, 1.836, 0.1594, 1.82, 0.1823, 1.815, 0.1352, 1.836, 0.1097, 1.836, 0.1568, 1.815, 0.1352, 1.815, 0.1341, 1.836, 0.1086, 1.836, 0.1097, 1.815, 0.1341, 1.812, 0.101, 1.836, 0.07554, 1.836, 0.1086, 1.812, 0.101, 1.825, -0.05476, 1.836, -0.05948, 1.836, 0.07554, 0.683, 0.5121, 0.6749, 0.5121, 0.6753, 0.5017, 0.6826, 0.5017, 1.697, -0.4149, 1.71, -0.2592, 1.686, -0.2847, 1.686, -0.4197, 1.71, -0.2592, 1.707, -0.2263, 1.686, -0.2518, 1.686, -0.2847, 1.707, -0.2263, 1.707, -0.2252, 1.686, -0.2507, 1.686, -0.2518, 1.707, -0.2252, 1.702, -0.178, 1.686, -0.2036, 1.686, -0.2507, 1.769, -0.1485, 1.751, -0.1009, 1.718, -0.1524, 1.727, -0.1996, 1.77, -0.1496, 1.769, -0.1485, 1.727, -0.1996, 1.728, -0.2007, 1.783, -0.1825, 1.77, -0.1496, 1.728, -0.2007, 1.734, -0.2337, 1.836, -0.3185, 1.783, -0.1825, 1.734, -0.2337, 1.736, -0.3056, 1.356, 1.093, 1.325, 1.093, 1.332, 1.009, 1.349, 1.009, 1.739, 0.1772, 1.686, 0.04135, 1.786, 0.05455, 1.788, 0.1264, 1.752, 0.2105, 1.739, 0.1772, 1.788, 0.1264, 1.794, 0.1595, 1.753, 0.2116, 1.752, 0.2105, 1.794, 0.1595, 1.795, 0.1607, 1.771, 0.259, 1.753, 0.2116, 1.795, 0.1607, 1.804, 0.2079, 1.772, 0.2616, 1.771, 0.259, 1.804, 0.2079, 1.804, 0.2105, 1.787, 0.3003, 1.772, 0.2616, 1.804, 0.2105, 1.812, 0.2491, 1.325, 1.084, 1.281, 1.084, 1.288, 1.046, 1.314, 1.046, 1.751, -0.1009, 1.75, -0.09821, 1.718, -0.1497, 1.718, -0.1524, 1.75, -0.09821, 1.734, -0.05948, 1.71, -0.111, 1.718, -0.1497, 1.727, -0.1996, 1.718, -0.1524, 1.702, -0.178, 1.707, -0.2252, 1.728, -0.2007, 1.727, -0.1996, 1.707, -0.2252, 1.707, -0.2263, 1.734, -0.2337, 1.728, -0.2007, 1.707, -0.2263, 1.71, -0.2592, 1.736, -0.3056, 1.734, -0.2337, 1.71, -0.2592, 1.697, -0.4149, 0.681, 0.623, 0.6647, 0.623, 0.6688, 0.5491, 0.6769, 0.5491, 1.788, 0.1264, 1.786, 0.05455, 1.825, -0.05476, 1.812, 0.101, 1.794, 0.1595, 1.788, 0.1264, 1.812, 0.101, 1.815, 0.1341, 1.795, 0.1607, 1.794, 0.1595, 1.815, 0.1341, 1.815, 0.1352, 1.804, 0.2079, 1.795, 0.1607, 1.815, 0.1352, 1.82, 0.1823, 1.804, 0.2105, 1.804, 0.2079, 1.82, 0.1823, 1.82, 0.185, 1.812, 0.2491, 1.804, 0.2105, 1.82, 0.185, 1.824, 0.2235, 1.314, 1.046, 1.288, 1.046, 1.292, 1.027, 1.307, 1.027, 1.718, -0.1524, 1.718, -0.1497, 1.702, -0.1754, 1.702, -0.178, 1.718, -0.1497, 1.71, -0.111, 1.698, -0.1368, 1.702, -0.1754, 0.6647, 0.4671, 0.6662, 0.3764, 0.6734, 0.376, 0.6749, 0.4664, 0.6733, 0.4887, 0.6734, 0.4894, 0.6747, 0.5209, 0.6747, 0.5227, 0.6749, 0.5485, 0.6647, 0.5491, 0.665, 0.5233, 0.665, 0.5215, 0.6662, 0.4899, 0.6663, 0.4891, 1.686, -0.4197, 1.686, -0.2847, 1.686, -0.2847, 1.686, -0.4197, 1.686, -0.2847, 1.686, -0.2518, 1.686, -0.2518, 1.686, -0.2847, 1.686, -0.2518, 1.686, -0.2507, 1.686, -0.2507, 1.686, -0.2518, 1.686, -0.2507, 1.686, -0.2036, 1.686, -0.2036, 1.686, -0.2507, 1.686, -0.2036, 1.686, -0.2009, 1.686, -0.2009, 1.686, -0.2036, 1.686, -0.2009, 1.686, -0.1625, 1.686, -0.1625, 1.686, -0.2009, 1.304, 1.009, 1.294, 1.009, 1.294, 1.009, 1.304, 1.009, 1.836, 0.1978, 1.836, 0.1594, 1.836, 0.1594, 1.836, 0.1978, 1.836, 0.1594, 1.836, 0.1568, 1.836, 0.1568, 1.836, 0.1594, 1.836, 0.1568, 1.836, 0.1097, 1.836, 0.1097, 1.836, 0.1568, 1.836, 0.1097, 1.836, 0.1086, 1.836, 0.1086, 1.836, 0.1097, 1.836, 0.1086, 1.836, 0.07554, 1.836, 0.07554, 1.836, 0.1086, 1.836, 0.07554, 1.836, -0.05948, 1.836, -0.05948, 1.836, 0.07554])
me_circle_001.materials.append(mat_material_001)
me_circle_001.materials.append(mat_material_002)
me_circle_001.materials.append(mat_material_003)
me_circle_001.update()

# ---- objects
ob_circle = bpy.data.objects.new('Circle', me_circle)
ob_circle_001 = bpy.data.objects.new('Circle.001', me_circle_001)

# ---- transforms, parenting, visibility, modifiers, constraints
ob_circle.location = (0.0, 0.0, 0.0)
ob_circle_001.location = (0.0, 0.0, 0.0)

# ---- collection membership
scene.collection.objects.link(ob_circle)
scene.collection.objects.link(ob_circle_001)

# ---- scene / render settings (as saved in the file)
scene.frame_start = 1; scene.frame_end = 250; scene.frame_set(1)
scene.render.engine = 'BLENDER_EEVEE_NEXT'
bpy.context.view_layer.update()

# ---- added for rendering (the .blend has no active camera and no usable light): camera, sun
cam_auto = bpy.data.cameras.new('AutoCamera')
cam_auto.lens = 50.0
cam_auto.sensor_width = 36.0
cam_auto.clip_end = 1000.0
ob_auto_camera = bpy.data.objects.new('AutoCamera', cam_auto)
scene.collection.objects.link(ob_auto_camera)
ob_auto_camera.location = (1.05643, -1.26423, 1.28321)
ob_auto_camera.rotation_euler = (1.09748, -7.21219e-08, 0.694738)
scene.camera = ob_auto_camera
light_auto_sun = bpy.data.lights.new('AutoSun', 'SUN')
light_auto_sun.energy = 3.0
light_auto_sun.angle = 0.0523599
ob_auto_sun = bpy.data.objects.new('AutoSun', light_auto_sun)
scene.collection.objects.link(ob_auto_sun)
ob_auto_sun.rotation_euler = (0.872665, 0.174533, 0.523599)
bpy.context.view_layer.update()
